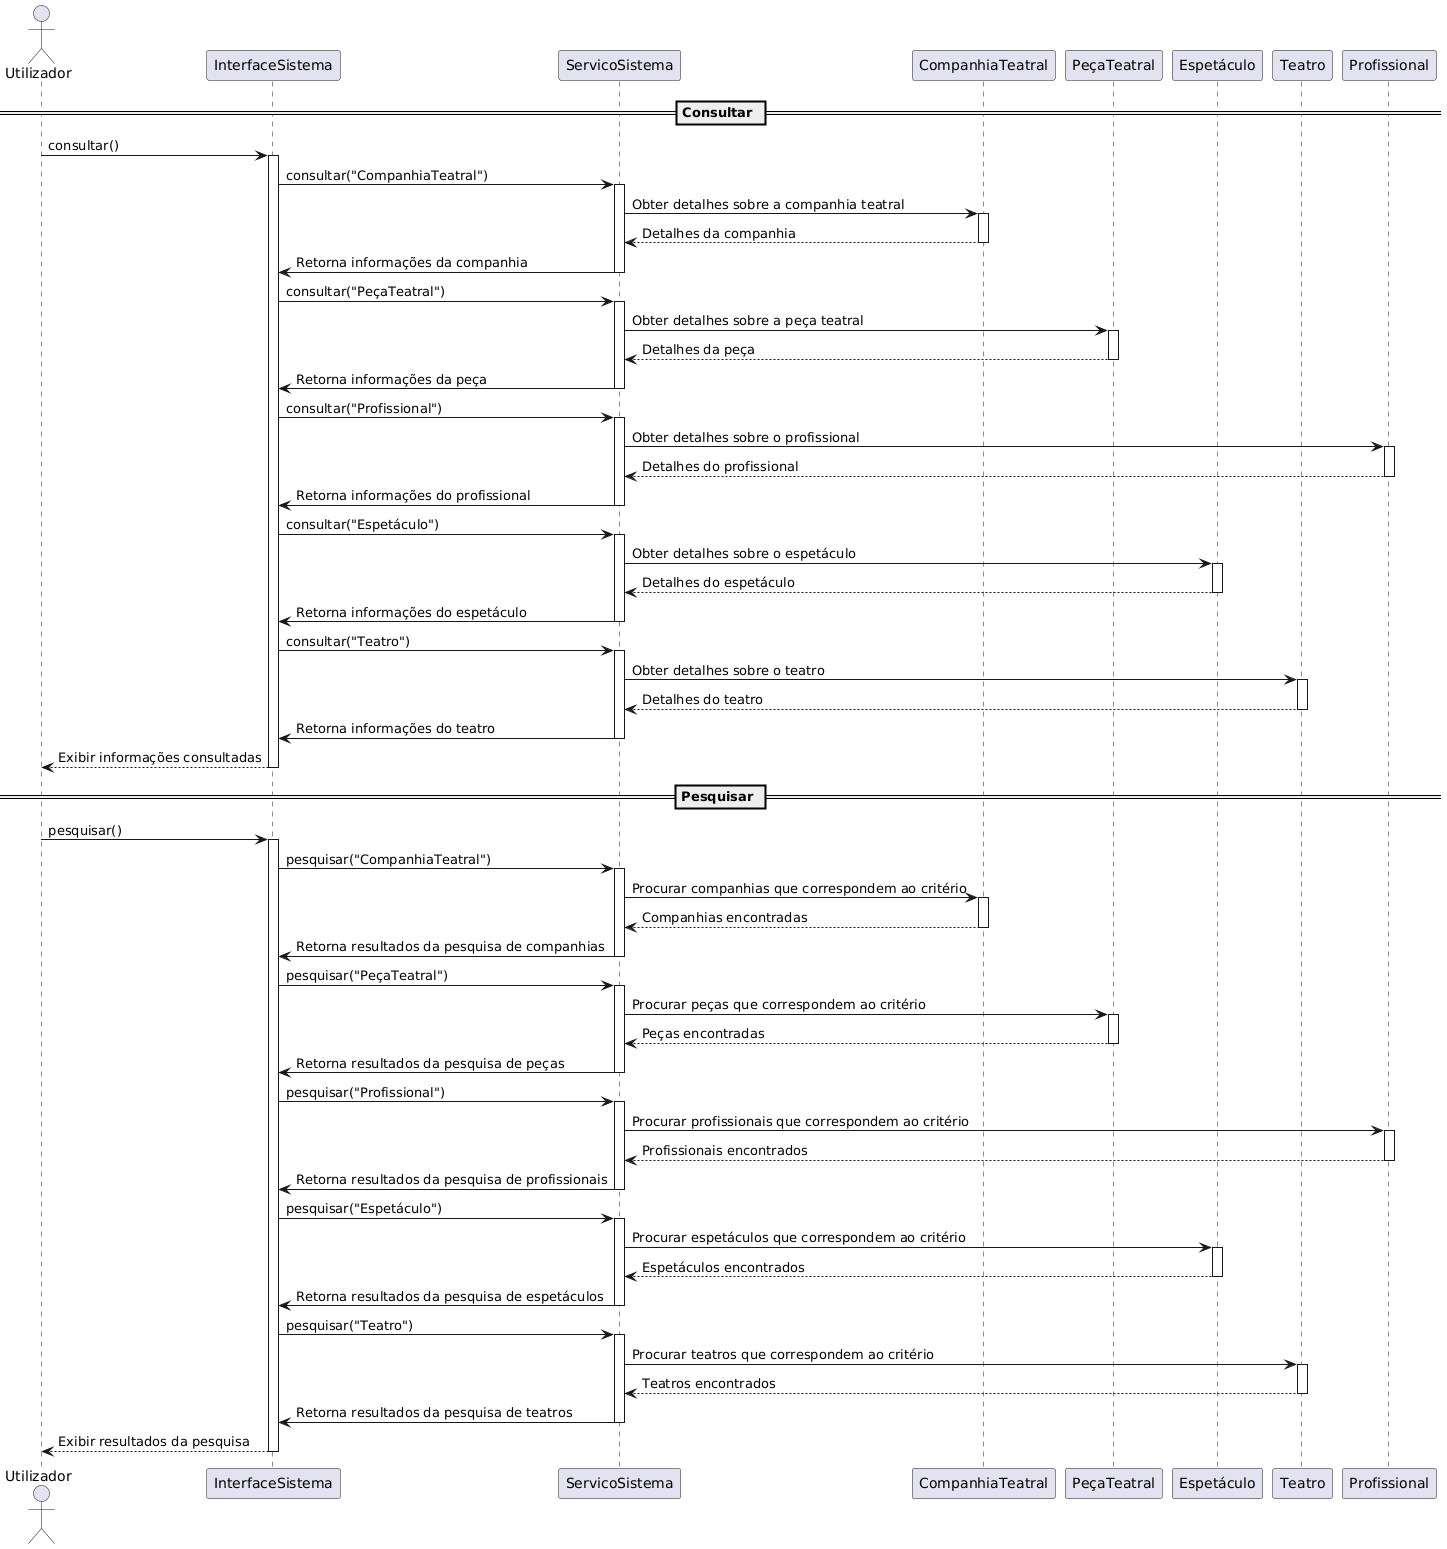

The diagram above was rendered by PlantUML. Its source (embedded in the PNG):
@startuml
actor Utilizador

participant "InterfaceSistema" as IS
participant "ServicoSistema" as SS
participant "CompanhiaTeatral" as CT
participant "PeçaTeatral" as PT
participant "Espetáculo" as E
participant "Teatro" as T
participant "Profissional" as P

== Consultar ==
Utilizador -> IS: consultar()
activate IS
IS -> SS: consultar("CompanhiaTeatral")
activate SS
SS -> CT: Obter detalhes sobre a companhia teatral
activate CT
CT --> SS: Detalhes da companhia
deactivate CT
SS -> IS: Retorna informações da companhia
deactivate SS

IS -> SS: consultar("PeçaTeatral")
activate SS
SS -> PT: Obter detalhes sobre a peça teatral
activate PT
PT --> SS: Detalhes da peça
deactivate PT
SS -> IS: Retorna informações da peça
deactivate SS

IS -> SS: consultar("Profissional")
activate SS
SS -> P: Obter detalhes sobre o profissional
activate P
P --> SS: Detalhes do profissional
deactivate P
SS -> IS: Retorna informações do profissional
deactivate SS

IS -> SS: consultar("Espetáculo")
activate SS
SS -> E: Obter detalhes sobre o espetáculo
activate E
E --> SS: Detalhes do espetáculo
deactivate E
SS -> IS: Retorna informações do espetáculo
deactivate SS

IS -> SS: consultar("Teatro")
activate SS
SS -> T: Obter detalhes sobre o teatro
activate T
T --> SS: Detalhes do teatro
deactivate T
SS -> IS: Retorna informações do teatro
deactivate SS

IS --> Utilizador: Exibir informações consultadas
deactivate IS

== Pesquisar ==
Utilizador -> IS: pesquisar()
activate IS
IS -> SS: pesquisar("CompanhiaTeatral")
activate SS
SS -> CT: Procurar companhias que correspondem ao critério
activate CT
CT --> SS: Companhias encontradas
deactivate CT
SS -> IS: Retorna resultados da pesquisa de companhias
deactivate SS

IS -> SS: pesquisar("PeçaTeatral")
activate SS
SS -> PT: Procurar peças que correspondem ao critério
activate PT
PT --> SS: Peças encontradas
deactivate PT
SS -> IS: Retorna resultados da pesquisa de peças
deactivate SS

IS -> SS: pesquisar("Profissional")
activate SS
SS -> P: Procurar profissionais que correspondem ao critério
activate P
P --> SS: Profissionais encontrados
deactivate P
SS -> IS: Retorna resultados da pesquisa de profissionais
deactivate SS

IS -> SS: pesquisar("Espetáculo")
activate SS
SS -> E: Procurar espetáculos que correspondem ao critério
activate E
E --> SS: Espetáculos encontrados
deactivate E
SS -> IS: Retorna resultados da pesquisa de espetáculos
deactivate SS

IS -> SS: pesquisar("Teatro")
activate SS
SS -> T: Procurar teatros que correspondem ao critério
activate T
T --> SS: Teatros encontrados
deactivate T
SS -> IS: Retorna resultados da pesquisa de teatros
deactivate SS

IS --> Utilizador: Exibir resultados da pesquisa
deactivate IS
@enduml